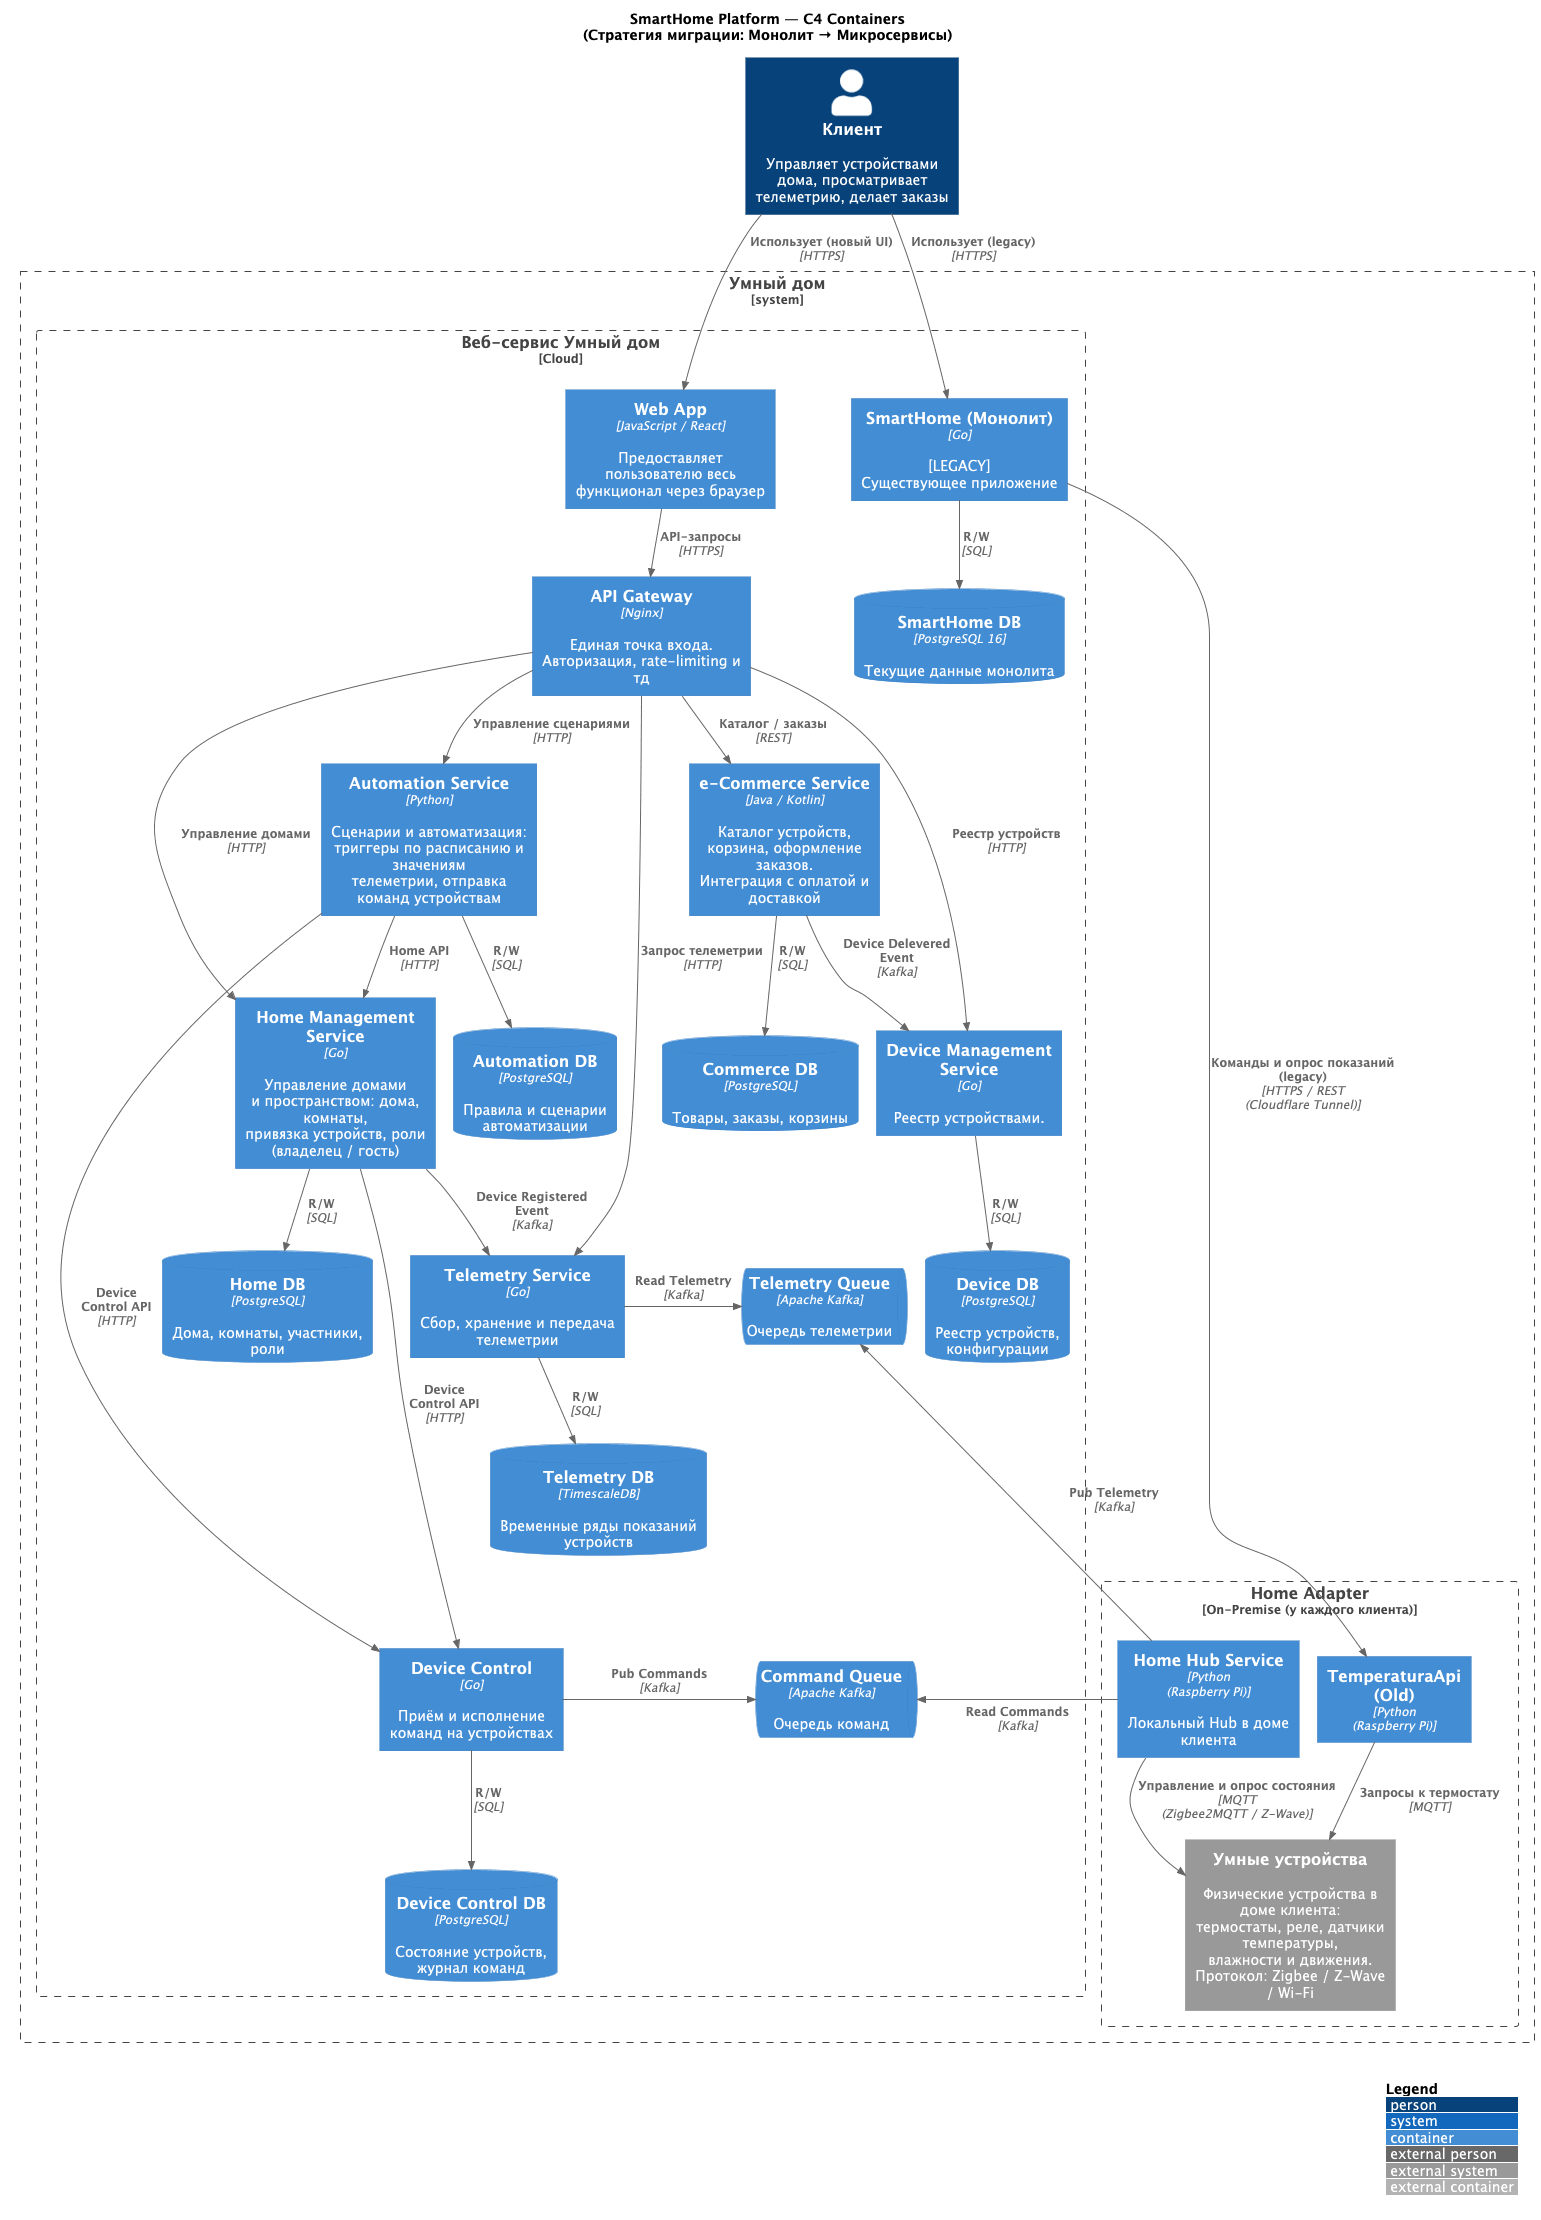

The diagram above was rendered by PlantUML. Its source (embedded in the PNG):
@startuml SmartHome_Containers
title SmartHome Platform — C4 Containers\n(Стратегия миграции: Монолит → Микросервисы)

!include https://raw.githubusercontent.com/plantuml-stdlib/C4-PlantUML/master/C4_Container.puml

LAYOUT_TOP_DOWN()
LAYOUT_WITH_LEGEND()

' =========================================================
' PERSONS
' =========================================================
Person(Customer, "Клиент", "Управляет устройствами дома, просматривает телеметрию, делает заказы")

' =========================================================
' SYSTEM BOUNDARY — SmartHome Platform
' =========================================================
System_Boundary(SmartHome, "Умный дом") {

    ' =====================================================
    ' SUB-BOUNDARY: Web Platform (Cloud)
    ' =====================================================
    Boundary(WebPlatform, "Веб-сервис Умный дом", "Cloud") {

        ' ---- Front-end -----------------------------------
        Container(WebApp, "Web App", "JavaScript / React", "Предоставляет пользователю весь функционал через браузер")

        ' ---- API Gateway ----------
        Container(APIGateway, "API Gateway", "Nginx", "Единая точка входа.\nАвторизация, rate-limiting и тд")

        ' ==== LEGACY =====================================
        Container(Monolith, "SmartHome (Монолит)", "Go", "[LEGACY]\nСуществующее приложение")
        ContainerDb(MonolithDb, "SmartHome DB", "PostgreSQL 16", "Текущие данные монолита")

        ' ---- CORE: Automation ----------------------------
        Container(Automation, "Automation Service", "Python", "Сценарии и автоматизация:\nтриггеры по расписанию и значениям\nтелеметрии, отправка команд устройствам")
        ContainerDb(AutomationDb, "Automation DB", "PostgreSQL", "Правила и сценарии автоматизации")

        ' ---- SUPPORTING: Device Management ---------------
        Container(DeviceMgmt, "Device Management Service", "Go", "Реестр устройствами.")
        ContainerDb(DeviceMgmtDb, "Device DB", "PostgreSQL", "Реестр устройств, конфигурации")

        ' ---- SUPPORTING: Home Management -----------------
        Container(HomeMgmt, "Home Management Service", "Go", "Управление домами\nи пространством: дома, комнаты,\nпривязка устройств, роли (владелец / гость)")
        ContainerDb(HomeMgmtDb, "Home DB", "PostgreSQL", "Дома, комнаты, участники, роли")

        ' ---- SUPPORTING: Commerce ------------------------
        Container(Commerce, "e-Commerce Service", "Java / Kotlin", "Каталог устройств,\nкорзина, оформление заказов.\nИнтеграция с оплатой и доставкой")
        ContainerDb(CommerceDb, "Commerce DB", "PostgreSQL", "Товары, заказы, корзины")

        ' ---- CORE: Device Management ------------------------
        Container(DeviceControl, "Device Control", "Go", "Приём и исполнение \nкоманд на устройствах")
        ContainerDb(DeviceControlDb, "Device Control DB", "PostgreSQL", "Состояние устройств, \nжурнал команд")

        ' ---- CORE: Telemetry -----------------------------
        Container(Telemetry, "Telemetry Service", "Go", "Сбор, хранение и передача \nтелеметрии")
        ContainerDb(TelemetryDb, "Telemetry DB", "TimescaleDB", "Временные ряды показаний устройств")

        ' ---- Message Broker ------------------------------
        ContainerQueue(TelemetryQueue, "Telemetry Queue", "Apache Kafka", "Очередь телеметрии")
        ContainerQueue(CommandQueue, "Command Queue", "Apache Kafka", "Очередь команд")
    }

    ' =====================================================
    ' SUB-BOUNDARY: Home Adapter (On-Premise, у клиента)
    ' =====================================================
    Boundary(HomeHubBoundary, "Home Adapter", "On-Premise (у каждого клиента)") {
        Container(TemperaturaApi, "TemperaturaApi \n(Old)", "Python\n(Raspberry Pi)")

        Container(HomeHub, "Home Hub Service", "Python\n(Raspberry Pi)", "Локальный Hub в доме клиента")
        System_Ext(SmartDevices, "Умные устройства", "Физические устройства в доме клиента:\nтермостаты, реле, датчики температуры,\nвлажности и движения.\nПротокол: Zigbee / Z-Wave / Wi-Fi")
    }
}

' =========================================================
' RELATIONS — External Persons
' =========================================================
Rel(Customer, WebApp, "Использует (новый UI)", "HTTPS")
Rel(Customer, Monolith, "Использует (legacy)", "HTTPS")

' =========================================================
' RELATIONS — Monolith (legacy paths)
' =========================================================
Rel(Monolith, MonolithDb, "R/W", "SQL")
Rel(Monolith, TemperaturaApi, "Команды и опрос показаний (legacy)", "HTTPS / REST\n(Cloudflare Tunnel)")

' =========================================================
' RELATIONS — Frontend → Gateway
' =========================================================
Rel(WebApp, APIGateway, "API-запросы", "HTTPS")

' =========================================================
' RELATIONS — API Gateway
' =========================================================
Rel(APIGateway, Commerce, "Каталог / заказы", "REST")
Rel(APIGateway, Automation, "Управление сценариями", "HTTP")
Rel(APIGateway, HomeMgmt, "Управление домами", "HTTP")
Rel(APIGateway, DeviceMgmt, "Реестр устройств", "HTTP")

Rel_D(APIGateway, Telemetry, "Запрос телеметрии", "HTTP")

Lay_R(HomeMgmt, Telemetry)
Lay_D(HomeMgmt, Telemetry)
Lay_D(Telemetry, DeviceControl)
Lay_D(TelemetryDb, DeviceControl)

' =========================================================
' RELATIONS — Services ↔ Databases
' =========================================================
Rel(DeviceControl, DeviceControlDb, "R/W", "SQL")
Rel(Telemetry, TelemetryDb, "R/W", "SQL")
Rel(Automation, AutomationDb, "R/W", "SQL")
Rel(HomeMgmt, HomeMgmtDb, "R/W", "SQL")
Rel(Commerce, CommerceDb, "R/W", "SQL")
Rel(DeviceMgmt, DeviceMgmtDb, "R/W", "SQL")

' =========================================================
' RELATIONS — Home Hub ↔ System (Async)
' =========================================================
Rel(HomeHub, SmartDevices, "Управление и опрос состояния", "MQTT\n(Zigbee2MQTT / Z-Wave)")
Rel(TemperaturaApi, SmartDevices, "Запросы к термостату", "MQTT")

Rel_L(HomeHub, TelemetryQueue, "Pub Telemetry", "Kafka")
Rel_L(HomeHub, CommandQueue, "Read Commands", "Kafka")

Rel_R(Telemetry, TelemetryQueue, "Read Telemetry", "Kafka")
Rel_R(DeviceControl, CommandQueue, "Pub Commands", "Kafka")

' =========================================================
' RELATIONS — Services
' =========================================================
Rel(Automation, HomeMgmt, "Home API",  "HTTP")
Rel(Automation, DeviceControl, "Device \nControl API", "HTTP")
Rel(HomeMgmt, DeviceControl, "Device \nControl API", "HTTP")

Rel(Commerce, DeviceMgmt, "Device Delevered \nEvent", "Kafka")
Rel(HomeMgmt, Telemetry, "Device Registered \nEvent", "Kafka")
@enduml